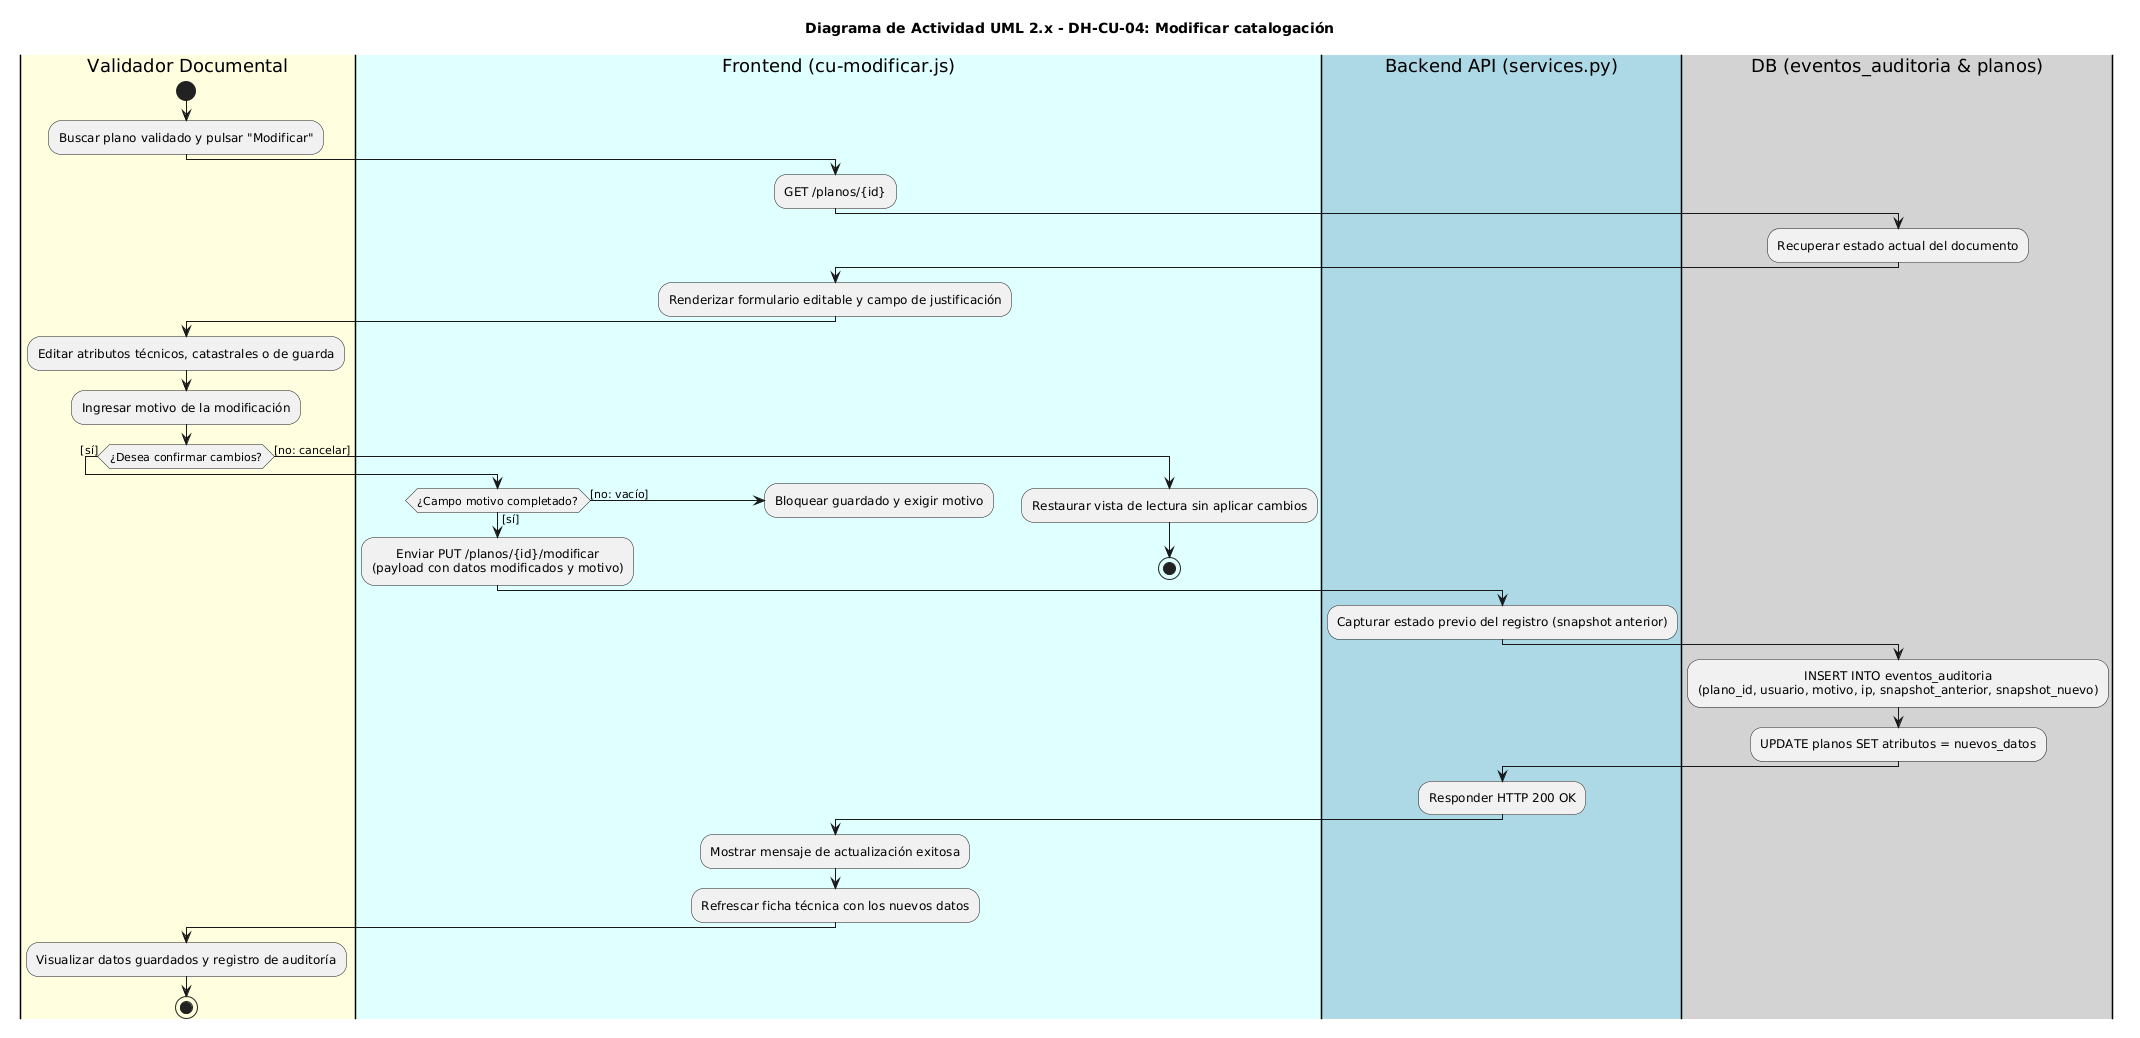

The diagram above was rendered by PlantUML. Its source (embedded in the PNG):
@startuml
skinparam monochrome false
skinparam defaultTextAlignment center
skinparam shadowing false

title Diagrama de Actividad UML 2.x - DH-CU-04: Modificar catalogación

|#LightYellow|Validador Documental|
|#LightCyan|Frontend (cu-modificar.js)|
|#LightBlue|Backend API (services.py)|
|#LightGray|DB (eventos_auditoria & planos)|

|Validador Documental|
start
:Buscar plano validado y pulsar "Modificar";

|Frontend (cu-modificar.js)|
:GET /planos/{id};
|Backend API (services.py)|
|DB (eventos_auditoria & planos)|
:Recuperar estado actual del documento;
|Frontend (cu-modificar.js)|
:Renderizar formulario editable y campo de justificación;

|Validador Documental|
:Editar atributos técnicos, catastrales o de guarda;
:Ingresar motivo de la modificación;

if (¿Desea confirmar cambios?) then ([sí])
  |Frontend (cu-modificar.js)|
  if (¿Campo motivo completado?) then ([sí])
    :Enviar PUT /planos/{id}/modificar
    (payload con datos modificados y motivo);
  else ([no: vacío])
    :Bloquear guardado y exigir motivo;
    detach
  endif
else ([no: cancelar])
  |Frontend (cu-modificar.js)|
  :Restaurar vista de lectura sin aplicar cambios;
  stop
endif

|Backend API (services.py)|
:Capturar estado previo del registro (snapshot anterior);

|DB (eventos_auditoria & planos)|
:INSERT INTO eventos_auditoria
(plano_id, usuario, motivo, ip, snapshot_anterior, snapshot_nuevo);
:UPDATE planos SET atributos = nuevos_datos;

|Backend API (services.py)|
:Responder HTTP 200 OK;

|Frontend (cu-modificar.js)|
:Mostrar mensaje de actualización exitosa;
:Refrescar ficha técnica con los nuevos datos;

|Validador Documental|
:Visualizar datos guardados y registro de auditoría;
stop
@enduml